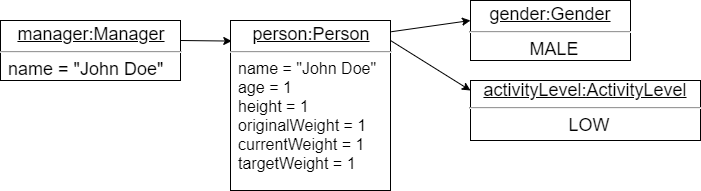

The diagram above was exported from draw.io. Its source (the exported page's mxGraphModel, read from the mxfile embedded in the PNG):
<mxGraphModel dx="1278" dy="548" grid="1" gridSize="10" guides="1" tooltips="1" connect="1" arrows="1" fold="1" page="1" pageScale="1" pageWidth="850" pageHeight="1100" math="0" shadow="0">
  <root>
    <mxCell id="0" />
    <mxCell id="1" parent="0" />
    <mxCell id="XqrfA5TyhVBgOw7ph2NO-2" value="" style="endArrow=classic;html=1;exitX=1;exitY=0.5;exitDx=0;exitDy=0;entryX=0.008;entryY=0.121;entryDx=0;entryDy=0;entryPerimeter=0;" edge="1" parent="1" target="XqrfA5TyhVBgOw7ph2NO-5">
      <mxGeometry width="50" height="50" relative="1" as="geometry">
        <mxPoint x="220" y="260" as="sourcePoint" />
        <mxPoint x="390" y="253" as="targetPoint" />
      </mxGeometry>
    </mxCell>
    <mxCell id="XqrfA5TyhVBgOw7ph2NO-5" value="&lt;p style=&quot;margin: 4px 0px 0px ; text-align: center&quot;&gt;&lt;font style=&quot;font-size: 18px&quot;&gt;&lt;u&gt;person:Person&lt;/u&gt;&lt;/font&gt;&lt;/p&gt;&lt;hr&gt;&lt;p style=&quot;margin: 0px ; margin-left: 8px&quot;&gt;&lt;font size=&quot;3&quot;&gt;name = &quot;John Doe&quot;&lt;span style=&quot;color: rgba(0 , 0 , 0 , 0) ; font-family: monospace&quot;&gt;%3CmxGraphModel%3E%3Croot%3E%3CmxCell%20id%3D%220%22%2F%3E%3CmxCell%20id%3D%221%22%20parent%3D%220%22%2F%3E%3CmxCell%20id%3D%222%22%20value%3D%22%26lt%3Bfont%20style%3D%26quot%3Bfont-size%3A%2018px%26quot%3B%26gt%3B%26lt%3Bu%26gt%3B%3AManager%26lt%3B%2Fu%26gt%3B%26lt%3B%2Ffont%26gt%3B%22%20style%3D%22html%3D1%3B%22%20vertex%3D%221%22%20parent%3D%221%22%3E%3CmxGeometry%20x%3D%2270%22%20y%3D%22230%22%20width%3D%22130%22%20height%3D%2240%22%20as%3D%22geometry%22%2F%3E%3C%2FmxCell%3E%3C%2Froot%3E%3C%2FmxGraphModel%3E&lt;/span&gt;&lt;span style=&quot;color: rgba(0 , 0 , 0 , 0) ; font-family: monospace&quot;&gt;%3CmxGraphModel%3E%3Croot%3E%3CmxCell%20id%3D%220%22%2F%3E%3CmxCell%20id%3D%221%22%20parent%3D%220%22%2F%3E%3CmxCell%20id%3D%222%22%20value%3D%22%26lt%3Bfont%20style%3D%26quot%3Bfont-size%3A%2018px%26quot%3B%26gt%3B%26lt%3Bu%26gt%3B%3AManager%26lt%3B%2Fu%26gt%3B%26lt%3B%2Ffont%26gt%3B%22%20style%3D%22html%3D1%3B%22%20vertex%3D%221%22%20parent%3D%221%22%3E%3CmxGeometry%20x%3D%2270%22%20y%3D%22230%22%20width%3D%22130%22%20height%3D%2240%22%20as%3D%22geometry%22%2F%3E%3C%2FmxCell%3E%3C%2Froot%3E%3C%2FmxGraphModel%3E&lt;/span&gt;&lt;br&gt;age = 1&lt;/font&gt;&lt;/p&gt;&lt;p style=&quot;margin: 0px ; margin-left: 8px&quot;&gt;&lt;font size=&quot;3&quot;&gt;height = 1&lt;/font&gt;&lt;/p&gt;&lt;p style=&quot;margin: 0px ; margin-left: 8px&quot;&gt;&lt;font size=&quot;3&quot;&gt;originalWeight = 1&lt;/font&gt;&lt;/p&gt;&lt;p style=&quot;margin: 0px ; margin-left: 8px&quot;&gt;&lt;font size=&quot;3&quot;&gt;currentWeight = 1&lt;/font&gt;&lt;/p&gt;&lt;p style=&quot;margin: 0px ; margin-left: 8px&quot;&gt;&lt;font size=&quot;3&quot;&gt;targetWeight = 1&lt;/font&gt;&lt;/p&gt;" style="verticalAlign=top;align=left;overflow=fill;fontSize=12;fontFamily=Helvetica;html=1;" vertex="1" parent="1">
      <mxGeometry x="270" y="240" width="160" height="170" as="geometry" />
    </mxCell>
    <mxCell id="XqrfA5TyhVBgOw7ph2NO-7" value="" style="endArrow=classic;html=1;exitX=1.005;exitY=0.066;exitDx=0;exitDy=0;exitPerimeter=0;" edge="1" parent="1" source="XqrfA5TyhVBgOw7ph2NO-5">
      <mxGeometry width="50" height="50" relative="1" as="geometry">
        <mxPoint x="570" y="300" as="sourcePoint" />
        <mxPoint x="510" y="240" as="targetPoint" />
      </mxGeometry>
    </mxCell>
    <mxCell id="XqrfA5TyhVBgOw7ph2NO-8" value="" style="endArrow=classic;html=1;" edge="1" parent="1">
      <mxGeometry width="50" height="50" relative="1" as="geometry">
        <mxPoint x="430" y="260" as="sourcePoint" />
        <mxPoint x="510" y="310" as="targetPoint" />
      </mxGeometry>
    </mxCell>
    <mxCell id="XqrfA5TyhVBgOw7ph2NO-11" value="&lt;p style=&quot;margin: 4px 0px 0px&quot;&gt;&lt;u style=&quot;font-size: 18px&quot;&gt;gender:Gender&lt;/u&gt;&lt;br&gt;&lt;/p&gt;&lt;hr&gt;&lt;p style=&quot;margin: 0px ; margin-left: 8px&quot;&gt;&lt;font style=&quot;font-size: 18px&quot;&gt;MALE&lt;/font&gt;&lt;/p&gt;&lt;p style=&quot;margin: 0px ; margin-left: 8px&quot;&gt;&lt;br&gt;&lt;/p&gt;" style="verticalAlign=top;align=center;overflow=fill;fontSize=12;fontFamily=Helvetica;html=1;" vertex="1" parent="1">
      <mxGeometry x="510" y="220" width="160" height="60" as="geometry" />
    </mxCell>
    <mxCell id="XqrfA5TyhVBgOw7ph2NO-12" value="&lt;u style=&quot;font-size: 18px&quot;&gt;activityLevel:ActivityLevel&lt;br&gt;&lt;/u&gt;&lt;hr&gt;&lt;p style=&quot;margin: 0px ; margin-left: 8px&quot;&gt;&lt;font style=&quot;font-size: 18px&quot;&gt;LOW&lt;/font&gt;&lt;/p&gt;&lt;p style=&quot;margin: 0px ; margin-left: 8px&quot;&gt;&lt;br&gt;&lt;/p&gt;" style="verticalAlign=top;align=center;overflow=fill;fontSize=12;fontFamily=Helvetica;html=1;" vertex="1" parent="1">
      <mxGeometry x="510" y="300" width="230" height="60" as="geometry" />
    </mxCell>
    <mxCell id="XqrfA5TyhVBgOw7ph2NO-14" value="&lt;p style=&quot;margin: 4px 0px 0px ; text-align: center&quot;&gt;&lt;font style=&quot;font-size: 18px&quot;&gt;&lt;u&gt;manager:Manager&lt;/u&gt;&lt;/font&gt;&lt;/p&gt;&lt;hr&gt;&lt;p style=&quot;margin: 0px ; margin-left: 8px&quot;&gt;&lt;font style=&quot;font-size: 18px&quot;&gt;name = &quot;John Doe&quot;&lt;span style=&quot;color: rgba(0 , 0 , 0 , 0) ; font-family: monospace&quot;&gt;%3CmxGraphModel%3E%3Croot%3E%3CmxCell%20id%3D%220%22%2F%3E%3CmxCell%20id%3D%221%22%20parent%3D%220%22%2F%3E%3CmxCell%20id%3D%222%22%20value%3D%22%26lt%3Bfont%20style%3D%26quot%3Bfont-size%3A%2018px%26quot%3B%26gt%3B%26lt%3Bu%26gt%3B%3AManager%26lt%3B%2Fu%26gt%3B%26lt%3B%2Ffont%26gt%3B%22%20style%3D%22html%3D1%3B%22%20vertex%3D%221%22%20parent%3D%221%22%3E%3CmxGeometry%20x%3D%2270%22%20y%3D%22230%22%20width%3D%22130%22%20height%3D%2240%22%20as%3D%22geometry%22%2F%3E%3C%2FmxCell%3E%3C%2Froot%3E%3C%2FmxGraphModel%3E&lt;/span&gt;&lt;span style=&quot;color: rgba(0 , 0 , 0 , 0) ; font-family: monospace&quot;&gt;%3CmxGraphModel%3E%3Croot%3E%3CmxCell%20id%3D%220%22%2F%3E%3CmxCell%20id%3D%221%22%20parent%3D%220%22%2F%3E%3CmxCell%20id%3D%222%22%20value%3D%22%26lt%3Bfont%20style%3D%26quot%3Bfont-size%3A%2018px%26quot%3B%26gt%3B%26lt%3Bu%26gt%3B%3AManager%26lt%3B%2Fu%26gt%3B%26lt%3B%2Ffont%26gt%3B%22%20style%3D%22html%3D1%3B%22%20vertex%3D%221%22%20parent%3D%221%22%3E%3CmxGeometry%20x%3D%2270%22%20y%3D%22230%22%20width%3D%22130%22%20height%3D%2240%22%20as%3D%22geometry%22%2F%3E%3C%2FmxCell%3E%3C%2Froot%3E%3C%2FmxGraphModel%3E&lt;/span&gt;&lt;br&gt;&lt;/font&gt;&lt;br&gt;&lt;/p&gt;" style="verticalAlign=top;align=left;overflow=fill;fontSize=12;fontFamily=Helvetica;html=1;" vertex="1" parent="1">
      <mxGeometry x="40" y="240" width="180" height="60" as="geometry" />
    </mxCell>
  </root>
</mxGraphModel>